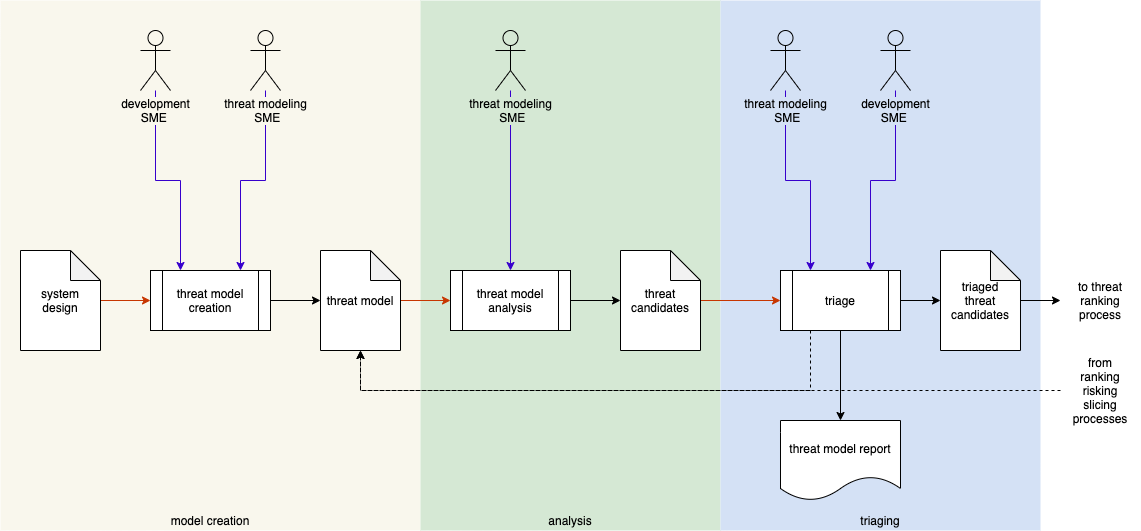

The diagram above was exported from draw.io. Its source (the exported page's mxGraphModel, read from the mxfile embedded in the PNG):
<mxGraphModel dx="2349" dy="928" grid="1" gridSize="10" guides="1" tooltips="1" connect="1" arrows="1" fold="1" page="1" pageScale="1" pageWidth="1100" pageHeight="850" math="0" shadow="0">
  <root>
    <mxCell id="0" />
    <mxCell id="1" parent="0" />
    <mxCell id="FbfdTK8tjVJBXB0avibO-2" value="" style="rounded=0;whiteSpace=wrap;html=1;fillColor=#f9f7ed;strokeColor=none;" parent="1" vertex="1">
      <mxGeometry x="-1050" y="80" width="420" height="530" as="geometry" />
    </mxCell>
    <mxCell id="FbfdTK8tjVJBXB0avibO-6" value="" style="rounded=0;whiteSpace=wrap;html=1;strokeColor=none;fillColor=#D5E8D4;" parent="1" vertex="1">
      <mxGeometry x="-630" y="80" width="300" height="530" as="geometry" />
    </mxCell>
    <mxCell id="FbfdTK8tjVJBXB0avibO-4" value="" style="rounded=0;whiteSpace=wrap;html=1;strokeColor=none;fillColor=#D4E1F5;" parent="1" vertex="1">
      <mxGeometry x="-330" y="80" width="320" height="530" as="geometry" />
    </mxCell>
    <mxCell id="XKbH0hADGiryWMfeD4Mq-1" value="threat model report" style="shape=document;whiteSpace=wrap;html=1;boundedLbl=1;" parent="1" vertex="1">
      <mxGeometry x="-270" y="500" width="120" height="80" as="geometry" />
    </mxCell>
    <mxCell id="XKbH0hADGiryWMfeD4Mq-23" style="edgeStyle=orthogonalEdgeStyle;rounded=0;orthogonalLoop=1;jettySize=auto;html=1;entryX=0;entryY=0.5;entryDx=0;entryDy=0;entryPerimeter=0;" parent="1" source="XKbH0hADGiryWMfeD4Mq-3" target="XKbH0hADGiryWMfeD4Mq-10" edge="1">
      <mxGeometry relative="1" as="geometry" />
    </mxCell>
    <mxCell id="XKbH0hADGiryWMfeD4Mq-3" value="threat model analysis" style="shape=process;whiteSpace=wrap;html=1;backgroundOutline=1;" parent="1" vertex="1">
      <mxGeometry x="-600" y="350" width="120" height="60" as="geometry" />
    </mxCell>
    <mxCell id="XKbH0hADGiryWMfeD4Mq-39" style="edgeStyle=orthogonalEdgeStyle;rounded=0;orthogonalLoop=1;jettySize=auto;html=1;entryX=0.75;entryY=0;entryDx=0;entryDy=0;fillColor=#6a00ff;strokeColor=#3700CC;" parent="1" source="LRI6FaqGRrZTjfz2rVRe-10" target="XKbH0hADGiryWMfeD4Mq-48" edge="1">
      <mxGeometry relative="1" as="geometry" />
    </mxCell>
    <mxCell id="XKbH0hADGiryWMfeD4Mq-43" style="edgeStyle=orthogonalEdgeStyle;rounded=0;orthogonalLoop=1;jettySize=auto;html=1;entryX=0.25;entryY=0;entryDx=0;entryDy=0;fillColor=#6a00ff;strokeColor=#3700CC;" parent="1" source="LRI6FaqGRrZTjfz2rVRe-2" target="XKbH0hADGiryWMfeD4Mq-11" edge="1">
      <mxGeometry relative="1" as="geometry">
        <mxPoint x="-265" y="-80" as="sourcePoint" />
        <Array as="points">
          <mxPoint x="-265" y="260" />
          <mxPoint x="-240" y="260" />
        </Array>
      </mxGeometry>
    </mxCell>
    <mxCell id="XKbH0hADGiryWMfeD4Mq-51" style="edgeStyle=orthogonalEdgeStyle;rounded=0;orthogonalLoop=1;jettySize=auto;html=1;entryX=0.5;entryY=0;entryDx=0;entryDy=0;fillColor=#6a00ff;strokeColor=#3700CC;" parent="1" source="LRI6FaqGRrZTjfz2rVRe-9" target="XKbH0hADGiryWMfeD4Mq-3" edge="1">
      <mxGeometry relative="1" as="geometry" />
    </mxCell>
    <mxCell id="XKbH0hADGiryWMfeD4Mq-40" style="edgeStyle=orthogonalEdgeStyle;rounded=0;orthogonalLoop=1;jettySize=auto;html=1;entryX=0.25;entryY=0;entryDx=0;entryDy=0;fillColor=#6a00ff;strokeColor=#3700CC;" parent="1" source="LRI6FaqGRrZTjfz2rVRe-11" target="XKbH0hADGiryWMfeD4Mq-48" edge="1">
      <mxGeometry relative="1" as="geometry" />
    </mxCell>
    <mxCell id="XKbH0hADGiryWMfeD4Mq-42" style="edgeStyle=orthogonalEdgeStyle;rounded=0;orthogonalLoop=1;jettySize=auto;html=1;entryX=0.75;entryY=0;entryDx=0;entryDy=0;fillColor=#6a00ff;strokeColor=#3700CC;" parent="1" source="LRI6FaqGRrZTjfz2rVRe-3" target="XKbH0hADGiryWMfeD4Mq-11" edge="1">
      <mxGeometry relative="1" as="geometry">
        <mxPoint x="-140" y="110" as="sourcePoint" />
      </mxGeometry>
    </mxCell>
    <mxCell id="XKbH0hADGiryWMfeD4Mq-22" style="edgeStyle=orthogonalEdgeStyle;rounded=0;orthogonalLoop=1;jettySize=auto;html=1;entryX=0;entryY=0.5;entryDx=0;entryDy=0;fillColor=#fa6800;strokeColor=#C73500;" parent="1" source="XKbH0hADGiryWMfeD4Mq-9" target="XKbH0hADGiryWMfeD4Mq-3" edge="1">
      <mxGeometry relative="1" as="geometry" />
    </mxCell>
    <mxCell id="XKbH0hADGiryWMfeD4Mq-9" value="threat model" style="shape=note;whiteSpace=wrap;html=1;backgroundOutline=1;darkOpacity=0.05;" parent="1" vertex="1">
      <mxGeometry x="-730" y="330" width="80" height="100" as="geometry" />
    </mxCell>
    <mxCell id="XKbH0hADGiryWMfeD4Mq-24" style="edgeStyle=orthogonalEdgeStyle;rounded=0;orthogonalLoop=1;jettySize=auto;html=1;entryX=0;entryY=0.5;entryDx=0;entryDy=0;fillColor=#fa6800;strokeColor=#C73500;" parent="1" source="XKbH0hADGiryWMfeD4Mq-10" target="XKbH0hADGiryWMfeD4Mq-11" edge="1">
      <mxGeometry relative="1" as="geometry" />
    </mxCell>
    <mxCell id="XKbH0hADGiryWMfeD4Mq-10" value="threat candidates" style="shape=note;whiteSpace=wrap;html=1;backgroundOutline=1;darkOpacity=0.05;" parent="1" vertex="1">
      <mxGeometry x="-430" y="330" width="80" height="100" as="geometry" />
    </mxCell>
    <mxCell id="XKbH0hADGiryWMfeD4Mq-27" style="edgeStyle=orthogonalEdgeStyle;rounded=0;orthogonalLoop=1;jettySize=auto;html=1;entryX=0;entryY=0.5;entryDx=0;entryDy=0;entryPerimeter=0;" parent="1" source="XKbH0hADGiryWMfeD4Mq-11" target="XKbH0hADGiryWMfeD4Mq-12" edge="1">
      <mxGeometry relative="1" as="geometry" />
    </mxCell>
    <mxCell id="XKbH0hADGiryWMfeD4Mq-54" style="edgeStyle=orthogonalEdgeStyle;rounded=0;orthogonalLoop=1;jettySize=auto;html=1;entryX=0.5;entryY=0;entryDx=0;entryDy=0;exitX=0.5;exitY=1;exitDx=0;exitDy=0;" parent="1" source="XKbH0hADGiryWMfeD4Mq-11" target="XKbH0hADGiryWMfeD4Mq-1" edge="1">
      <mxGeometry relative="1" as="geometry" />
    </mxCell>
    <mxCell id="XKbH0hADGiryWMfeD4Mq-57" style="edgeStyle=orthogonalEdgeStyle;rounded=0;orthogonalLoop=1;jettySize=auto;html=1;exitX=0.25;exitY=1;exitDx=0;exitDy=0;entryX=0.5;entryY=1;entryDx=0;entryDy=0;entryPerimeter=0;strokeWidth=1;dashed=1;" parent="1" source="XKbH0hADGiryWMfeD4Mq-11" target="XKbH0hADGiryWMfeD4Mq-9" edge="1">
      <mxGeometry relative="1" as="geometry">
        <mxPoint x="-720" y="640" as="targetPoint" />
        <Array as="points">
          <mxPoint x="-240" y="470" />
          <mxPoint x="-690" y="470" />
        </Array>
      </mxGeometry>
    </mxCell>
    <mxCell id="XKbH0hADGiryWMfeD4Mq-11" value="triage" style="shape=process;whiteSpace=wrap;html=1;backgroundOutline=1;" parent="1" vertex="1">
      <mxGeometry x="-270" y="350" width="120" height="60" as="geometry" />
    </mxCell>
    <mxCell id="XKbH0hADGiryWMfeD4Mq-28" style="edgeStyle=orthogonalEdgeStyle;rounded=0;orthogonalLoop=1;jettySize=auto;html=1;entryX=0;entryY=0.5;entryDx=0;entryDy=0;" parent="1" source="XKbH0hADGiryWMfeD4Mq-12" target="XKbH0hADGiryWMfeD4Mq-55" edge="1">
      <mxGeometry relative="1" as="geometry">
        <mxPoint x="10" y="380" as="targetPoint" />
      </mxGeometry>
    </mxCell>
    <mxCell id="XKbH0hADGiryWMfeD4Mq-12" value="triaged&lt;br&gt;threat candidates" style="shape=note;whiteSpace=wrap;html=1;backgroundOutline=1;darkOpacity=0.05;" parent="1" vertex="1">
      <mxGeometry x="-110" y="330" width="80" height="100" as="geometry" />
    </mxCell>
    <mxCell id="XKbH0hADGiryWMfeD4Mq-58" style="edgeStyle=orthogonalEdgeStyle;rounded=0;orthogonalLoop=1;jettySize=auto;html=1;entryX=0.5;entryY=1;entryDx=0;entryDy=0;entryPerimeter=0;strokeWidth=1;dashed=1;exitX=0;exitY=0.5;exitDx=0;exitDy=0;" parent="1" source="FbfdTK8tjVJBXB0avibO-5" target="XKbH0hADGiryWMfeD4Mq-9" edge="1">
      <mxGeometry relative="1" as="geometry">
        <Array as="points">
          <mxPoint x="-30" y="470" />
          <mxPoint x="-690" y="470" />
        </Array>
        <mxPoint x="-30" y="610" as="sourcePoint" />
      </mxGeometry>
    </mxCell>
    <mxCell id="XKbH0hADGiryWMfeD4Mq-52" style="edgeStyle=orthogonalEdgeStyle;rounded=0;orthogonalLoop=1;jettySize=auto;html=1;entryX=0;entryY=0.5;entryDx=0;entryDy=0;entryPerimeter=0;" parent="1" source="XKbH0hADGiryWMfeD4Mq-48" target="XKbH0hADGiryWMfeD4Mq-9" edge="1">
      <mxGeometry relative="1" as="geometry" />
    </mxCell>
    <mxCell id="XKbH0hADGiryWMfeD4Mq-48" value="threat model creation" style="shape=process;whiteSpace=wrap;html=1;backgroundOutline=1;" parent="1" vertex="1">
      <mxGeometry x="-900" y="350" width="120" height="60" as="geometry" />
    </mxCell>
    <mxCell id="XKbH0hADGiryWMfeD4Mq-55" value="to threat ranking process" style="text;html=1;strokeColor=none;fillColor=none;align=center;verticalAlign=middle;whiteSpace=wrap;rounded=0;" parent="1" vertex="1">
      <mxGeometry x="10" y="340" width="80" height="80" as="geometry" />
    </mxCell>
    <mxCell id="FbfdTK8tjVJBXB0avibO-5" value="from&lt;br&gt;ranking&lt;br&gt;risking&lt;br&gt;slicing processes" style="text;html=1;strokeColor=none;fillColor=none;align=center;verticalAlign=middle;whiteSpace=wrap;rounded=0;" parent="1" vertex="1">
      <mxGeometry x="10" y="430" width="80" height="80" as="geometry" />
    </mxCell>
    <mxCell id="FbfdTK8tjVJBXB0avibO-7" value="model creation" style="text;html=1;strokeColor=none;fillColor=none;align=center;verticalAlign=middle;whiteSpace=wrap;rounded=0;" parent="1" vertex="1">
      <mxGeometry x="-1050" y="590" width="420" height="20" as="geometry" />
    </mxCell>
    <mxCell id="FbfdTK8tjVJBXB0avibO-8" value="analysis" style="text;html=1;strokeColor=none;fillColor=none;align=center;verticalAlign=middle;whiteSpace=wrap;rounded=0;" parent="1" vertex="1">
      <mxGeometry x="-630" y="590" width="300" height="20" as="geometry" />
    </mxCell>
    <mxCell id="FbfdTK8tjVJBXB0avibO-9" value="triaging" style="text;html=1;strokeColor=none;fillColor=none;align=center;verticalAlign=middle;whiteSpace=wrap;rounded=0;" parent="1" vertex="1">
      <mxGeometry x="-330" y="590" width="320" height="20" as="geometry" />
    </mxCell>
    <mxCell id="FbfdTK8tjVJBXB0avibO-10" style="edgeStyle=orthogonalEdgeStyle;rounded=0;orthogonalLoop=1;jettySize=auto;html=1;fillColor=#fa6800;strokeColor=#C73500;entryX=0;entryY=0.5;entryDx=0;entryDy=0;" parent="1" source="FbfdTK8tjVJBXB0avibO-11" target="XKbH0hADGiryWMfeD4Mq-48" edge="1">
      <mxGeometry relative="1" as="geometry">
        <mxPoint x="-900" y="380" as="targetPoint" />
      </mxGeometry>
    </mxCell>
    <mxCell id="FbfdTK8tjVJBXB0avibO-11" value="system&lt;br&gt;design" style="shape=note;whiteSpace=wrap;html=1;backgroundOutline=1;darkOpacity=0.05;" parent="1" vertex="1">
      <mxGeometry x="-1030" y="330" width="80" height="100" as="geometry" />
    </mxCell>
    <mxCell id="LRI6FaqGRrZTjfz2rVRe-2" value="&lt;span style=&quot;background-color: rgb(212 , 225 , 245)&quot;&gt;threat modeling&lt;br&gt;&amp;nbsp; &amp;nbsp; &amp;nbsp; &amp;nbsp; &amp;nbsp;SME&amp;nbsp; &amp;nbsp; &amp;nbsp; &amp;nbsp;&amp;nbsp;&lt;/span&gt;" style="shape=umlActor;verticalLabelPosition=bottom;labelBackgroundColor=#ffffff;verticalAlign=top;html=1;outlineConnect=0;fillColor=#D4E1F5;" vertex="1" parent="1">
      <mxGeometry x="-280" y="110" width="30" height="60" as="geometry" />
    </mxCell>
    <mxCell id="LRI6FaqGRrZTjfz2rVRe-3" value="&lt;span style=&quot;background-color: rgb(212 , 225 , 245)&quot;&gt;development&lt;br&gt;&amp;nbsp; &amp;nbsp; &amp;nbsp; SME&amp;nbsp; &amp;nbsp; &amp;nbsp; &amp;nbsp;&lt;/span&gt;" style="shape=umlActor;verticalLabelPosition=bottom;labelBackgroundColor=#ffffff;verticalAlign=top;html=1;outlineConnect=0;fillColor=#D4E1F5;" vertex="1" parent="1">
      <mxGeometry x="-170" y="110" width="30" height="60" as="geometry" />
    </mxCell>
    <mxCell id="LRI6FaqGRrZTjfz2rVRe-9" value="&lt;span style=&quot;background-color: rgb(213 , 232 , 212)&quot;&gt;threat modeling&lt;br&gt;&amp;nbsp; &amp;nbsp; &amp;nbsp; &amp;nbsp; &amp;nbsp;SME&amp;nbsp; &amp;nbsp; &amp;nbsp; &amp;nbsp;&amp;nbsp;&lt;/span&gt;" style="shape=umlActor;verticalLabelPosition=bottom;labelBackgroundColor=#ffffff;verticalAlign=top;html=1;outlineConnect=0;fillColor=#D5E8D4;" vertex="1" parent="1">
      <mxGeometry x="-555" y="110" width="30" height="60" as="geometry" />
    </mxCell>
    <mxCell id="LRI6FaqGRrZTjfz2rVRe-10" value="&lt;span style=&quot;background-color: rgb(249 , 247 , 237)&quot;&gt;threat modeling&lt;br&gt;&amp;nbsp; &amp;nbsp; &amp;nbsp; &amp;nbsp; &amp;nbsp;SME&amp;nbsp; &amp;nbsp; &amp;nbsp; &amp;nbsp;&amp;nbsp;&lt;/span&gt;" style="shape=umlActor;verticalLabelPosition=bottom;labelBackgroundColor=#ffffff;verticalAlign=top;html=1;outlineConnect=0;fillColor=#F9F7ED;" vertex="1" parent="1">
      <mxGeometry x="-800" y="110" width="30" height="60" as="geometry" />
    </mxCell>
    <mxCell id="LRI6FaqGRrZTjfz2rVRe-11" value="&lt;span style=&quot;background-color: rgb(249 , 247 , 237)&quot;&gt;development&lt;br&gt;&amp;nbsp; &amp;nbsp; &amp;nbsp; SME&amp;nbsp; &amp;nbsp; &amp;nbsp; &amp;nbsp;&lt;/span&gt;" style="shape=umlActor;verticalLabelPosition=bottom;labelBackgroundColor=#ffffff;verticalAlign=top;html=1;outlineConnect=0;fillColor=#F9F7ED;" vertex="1" parent="1">
      <mxGeometry x="-910" y="110" width="30" height="60" as="geometry" />
    </mxCell>
  </root>
</mxGraphModel>